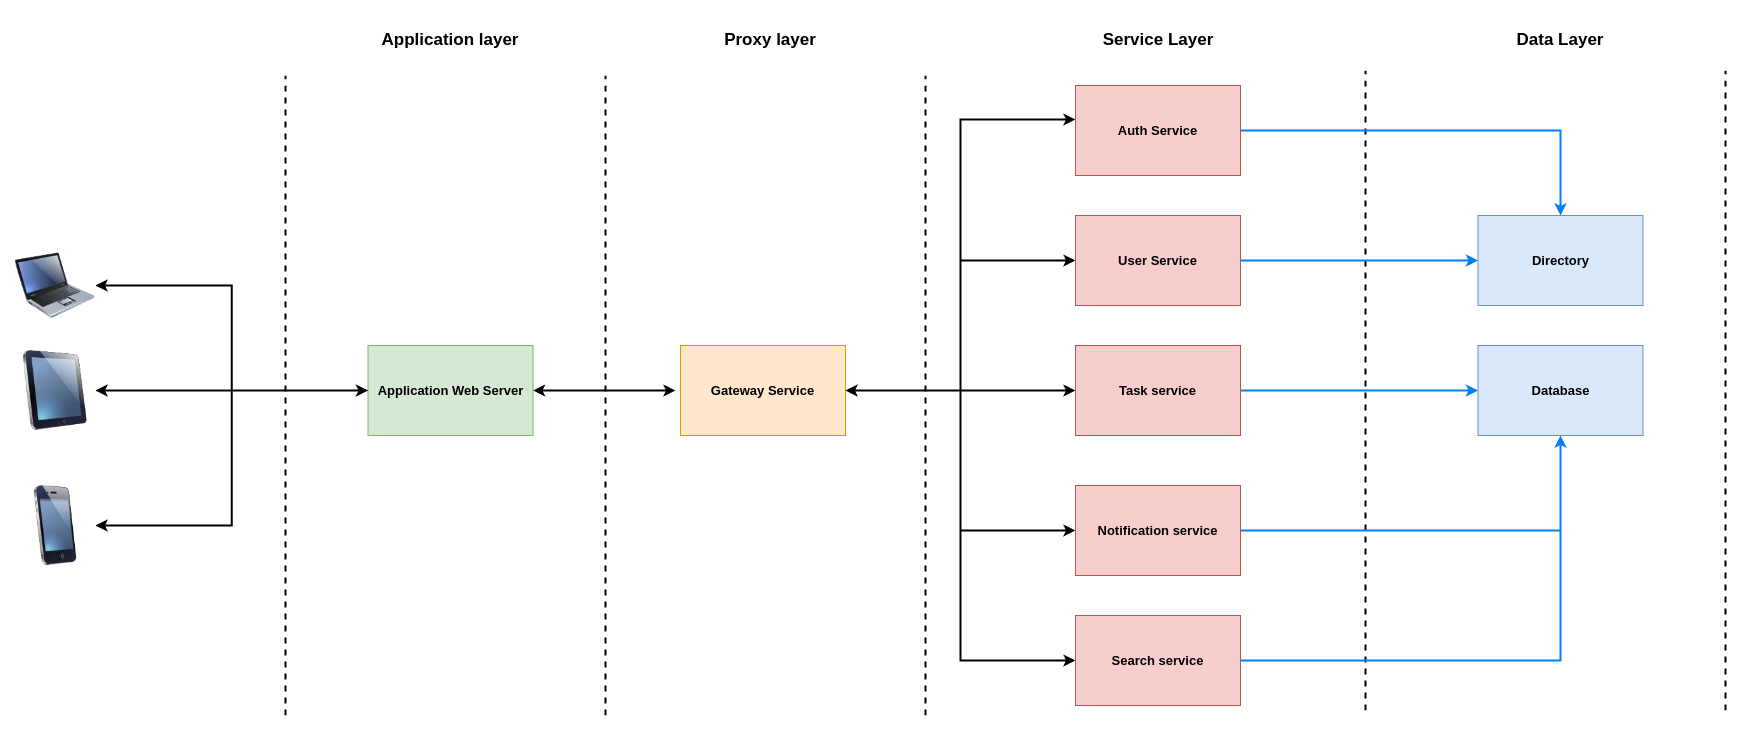

The diagram above was exported from draw.io. Its source (the exported page's mxGraphModel, read from the mxfile embedded in the PNG):
<mxGraphModel dx="2831" dy="1203" grid="1" gridSize="10" guides="1" tooltips="1" connect="1" arrows="1" fold="1" page="1" pageScale="1" pageWidth="827" pageHeight="1169" math="0" shadow="0">
  <root>
    <mxCell id="0" />
    <mxCell id="1" parent="0" />
    <mxCell id="2h6EaC2ytH0qZjRIHyNV-2" value="" style="endArrow=none;dashed=1;html=1;rounded=0;strokeWidth=2;" parent="1" edge="1">
      <mxGeometry width="50" height="50" relative="1" as="geometry">
        <mxPoint x="120" y="880" as="sourcePoint" />
        <mxPoint x="120" y="240" as="targetPoint" />
      </mxGeometry>
    </mxCell>
    <mxCell id="2h6EaC2ytH0qZjRIHyNV-3" value="Application layer" style="text;html=1;align=center;verticalAlign=middle;whiteSpace=wrap;rounded=0;fontStyle=1;fontSize=17;" parent="1" vertex="1">
      <mxGeometry x="-110" y="180" width="150" height="50" as="geometry" />
    </mxCell>
    <mxCell id="2h6EaC2ytH0qZjRIHyNV-4" value="" style="endArrow=none;dashed=1;html=1;rounded=0;strokeWidth=2;" parent="1" edge="1">
      <mxGeometry width="50" height="50" relative="1" as="geometry">
        <mxPoint x="-200" y="880" as="sourcePoint" />
        <mxPoint x="-200" y="240" as="targetPoint" />
      </mxGeometry>
    </mxCell>
    <mxCell id="2h6EaC2ytH0qZjRIHyNV-10" style="edgeStyle=orthogonalEdgeStyle;rounded=0;orthogonalLoop=1;jettySize=auto;html=1;strokeWidth=2;startArrow=classic;startFill=1;" parent="1" source="2h6EaC2ytH0qZjRIHyNV-6" edge="1">
      <mxGeometry relative="1" as="geometry">
        <mxPoint x="190" y="555" as="targetPoint" />
      </mxGeometry>
    </mxCell>
    <mxCell id="2h6EaC2ytH0qZjRIHyNV-6" value="Application Web Server" style="rounded=0;whiteSpace=wrap;html=1;fontStyle=1;fontSize=13;fillColor=#d5e8d4;strokeColor=#82b366;" parent="1" vertex="1">
      <mxGeometry x="-117.5" y="510" width="165" height="90" as="geometry" />
    </mxCell>
    <mxCell id="2h6EaC2ytH0qZjRIHyNV-7" value="" style="endArrow=none;dashed=1;html=1;rounded=0;strokeWidth=2;" parent="1" edge="1">
      <mxGeometry width="50" height="50" relative="1" as="geometry">
        <mxPoint x="440" y="880" as="sourcePoint" />
        <mxPoint x="440" y="240" as="targetPoint" />
      </mxGeometry>
    </mxCell>
    <mxCell id="2h6EaC2ytH0qZjRIHyNV-8" value="Proxy layer" style="text;html=1;align=center;verticalAlign=middle;whiteSpace=wrap;rounded=0;fontStyle=1;fontSize=17;" parent="1" vertex="1">
      <mxGeometry x="210" y="180" width="150" height="50" as="geometry" />
    </mxCell>
    <mxCell id="2h6EaC2ytH0qZjRIHyNV-25" style="edgeStyle=orthogonalEdgeStyle;rounded=0;orthogonalLoop=1;jettySize=auto;html=1;entryX=0;entryY=0.5;entryDx=0;entryDy=0;startArrow=classic;startFill=1;strokeWidth=2;" parent="1" source="2h6EaC2ytH0qZjRIHyNV-9" target="2h6EaC2ytH0qZjRIHyNV-20" edge="1">
      <mxGeometry relative="1" as="geometry" />
    </mxCell>
    <mxCell id="2h6EaC2ytH0qZjRIHyNV-26" style="edgeStyle=orthogonalEdgeStyle;rounded=0;orthogonalLoop=1;jettySize=auto;html=1;entryX=0;entryY=0.5;entryDx=0;entryDy=0;startArrow=classic;startFill=1;strokeWidth=2;" parent="1" source="2h6EaC2ytH0qZjRIHyNV-9" target="2h6EaC2ytH0qZjRIHyNV-21" edge="1">
      <mxGeometry relative="1" as="geometry" />
    </mxCell>
    <mxCell id="2h6EaC2ytH0qZjRIHyNV-27" style="edgeStyle=orthogonalEdgeStyle;rounded=0;orthogonalLoop=1;jettySize=auto;html=1;entryX=0;entryY=0.5;entryDx=0;entryDy=0;startArrow=classic;startFill=1;strokeWidth=2;" parent="1" source="2h6EaC2ytH0qZjRIHyNV-9" target="2h6EaC2ytH0qZjRIHyNV-22" edge="1">
      <mxGeometry relative="1" as="geometry" />
    </mxCell>
    <mxCell id="2h6EaC2ytH0qZjRIHyNV-28" style="edgeStyle=orthogonalEdgeStyle;rounded=0;orthogonalLoop=1;jettySize=auto;html=1;entryX=0;entryY=0.5;entryDx=0;entryDy=0;strokeWidth=2;startArrow=classic;startFill=1;" parent="1" source="2h6EaC2ytH0qZjRIHyNV-9" target="2h6EaC2ytH0qZjRIHyNV-23" edge="1">
      <mxGeometry relative="1" as="geometry" />
    </mxCell>
    <mxCell id="2h6EaC2ytH0qZjRIHyNV-9" value="Gateway Service" style="rounded=0;whiteSpace=wrap;html=1;fontStyle=1;fontSize=13;fillColor=#ffe6cc;strokeColor=#d79b00;" parent="1" vertex="1">
      <mxGeometry x="195" y="510" width="165" height="90" as="geometry" />
    </mxCell>
    <mxCell id="2h6EaC2ytH0qZjRIHyNV-14" style="edgeStyle=orthogonalEdgeStyle;rounded=0;orthogonalLoop=1;jettySize=auto;html=1;entryX=0;entryY=0.5;entryDx=0;entryDy=0;strokeWidth=2;startArrow=classic;startFill=1;" parent="1" source="2h6EaC2ytH0qZjRIHyNV-11" target="2h6EaC2ytH0qZjRIHyNV-6" edge="1">
      <mxGeometry relative="1" as="geometry" />
    </mxCell>
    <mxCell id="2h6EaC2ytH0qZjRIHyNV-11" value="" style="image;html=1;image=img/lib/clip_art/computers/Laptop_128x128.png" parent="1" vertex="1">
      <mxGeometry x="-470" y="410" width="80" height="80" as="geometry" />
    </mxCell>
    <mxCell id="2h6EaC2ytH0qZjRIHyNV-15" style="edgeStyle=orthogonalEdgeStyle;rounded=0;orthogonalLoop=1;jettySize=auto;html=1;entryX=0;entryY=0.5;entryDx=0;entryDy=0;strokeWidth=2;startArrow=classic;startFill=1;" parent="1" source="2h6EaC2ytH0qZjRIHyNV-12" target="2h6EaC2ytH0qZjRIHyNV-6" edge="1">
      <mxGeometry relative="1" as="geometry" />
    </mxCell>
    <mxCell id="2h6EaC2ytH0qZjRIHyNV-12" value="" style="image;html=1;image=img/lib/clip_art/computers/iPad_128x128.png" parent="1" vertex="1">
      <mxGeometry x="-470" y="515" width="80" height="80" as="geometry" />
    </mxCell>
    <mxCell id="2h6EaC2ytH0qZjRIHyNV-16" style="edgeStyle=orthogonalEdgeStyle;rounded=0;orthogonalLoop=1;jettySize=auto;html=1;entryX=0;entryY=0.5;entryDx=0;entryDy=0;strokeWidth=2;startArrow=classic;startFill=1;" parent="1" source="2h6EaC2ytH0qZjRIHyNV-13" target="2h6EaC2ytH0qZjRIHyNV-6" edge="1">
      <mxGeometry relative="1" as="geometry" />
    </mxCell>
    <mxCell id="2h6EaC2ytH0qZjRIHyNV-13" value="" style="image;html=1;image=img/lib/clip_art/telecommunication/iPhone_128x128.png" parent="1" vertex="1">
      <mxGeometry x="-470" y="650" width="80" height="80" as="geometry" />
    </mxCell>
    <mxCell id="2h6EaC2ytH0qZjRIHyNV-17" value="Service Layer" style="text;html=1;align=center;verticalAlign=middle;whiteSpace=wrap;rounded=0;fontStyle=1;fontSize=17;" parent="1" vertex="1">
      <mxGeometry x="597.5" y="180" width="150" height="50" as="geometry" />
    </mxCell>
    <mxCell id="2h6EaC2ytH0qZjRIHyNV-18" value="" style="endArrow=none;dashed=1;html=1;rounded=0;strokeWidth=2;" parent="1" edge="1">
      <mxGeometry width="50" height="50" relative="1" as="geometry">
        <mxPoint x="880" y="875" as="sourcePoint" />
        <mxPoint x="880" y="235" as="targetPoint" />
      </mxGeometry>
    </mxCell>
    <mxCell id="cp253VA5Pd85FIzhzZjB-2" style="edgeStyle=orthogonalEdgeStyle;rounded=0;orthogonalLoop=1;jettySize=auto;html=1;entryX=0.5;entryY=0;entryDx=0;entryDy=0;strokeWidth=2;strokeColor=#007FFF;" edge="1" parent="1" source="2h6EaC2ytH0qZjRIHyNV-19" target="cp253VA5Pd85FIzhzZjB-1">
      <mxGeometry relative="1" as="geometry" />
    </mxCell>
    <mxCell id="2h6EaC2ytH0qZjRIHyNV-19" value="Auth Service" style="rounded=0;whiteSpace=wrap;html=1;fontStyle=1;fontSize=13;fillColor=#f8cecc;strokeColor=#b85450;" parent="1" vertex="1">
      <mxGeometry x="590" y="250" width="165" height="90" as="geometry" />
    </mxCell>
    <mxCell id="cp253VA5Pd85FIzhzZjB-5" style="edgeStyle=orthogonalEdgeStyle;rounded=0;orthogonalLoop=1;jettySize=auto;html=1;entryX=0;entryY=0.5;entryDx=0;entryDy=0;strokeWidth=2;strokeColor=#007FFF;" edge="1" parent="1" source="2h6EaC2ytH0qZjRIHyNV-20" target="cp253VA5Pd85FIzhzZjB-1">
      <mxGeometry relative="1" as="geometry" />
    </mxCell>
    <mxCell id="2h6EaC2ytH0qZjRIHyNV-20" value="User Service" style="rounded=0;whiteSpace=wrap;html=1;fontStyle=1;fontSize=13;fillColor=#f8cecc;strokeColor=#b85450;" parent="1" vertex="1">
      <mxGeometry x="590" y="380" width="165" height="90" as="geometry" />
    </mxCell>
    <mxCell id="cp253VA5Pd85FIzhzZjB-4" style="edgeStyle=orthogonalEdgeStyle;rounded=0;orthogonalLoop=1;jettySize=auto;html=1;entryX=0;entryY=0.5;entryDx=0;entryDy=0;strokeColor=#007FFF;strokeWidth=2;" edge="1" parent="1" source="2h6EaC2ytH0qZjRIHyNV-21" target="2h6EaC2ytH0qZjRIHyNV-34">
      <mxGeometry relative="1" as="geometry" />
    </mxCell>
    <mxCell id="2h6EaC2ytH0qZjRIHyNV-21" value="Task service" style="rounded=0;whiteSpace=wrap;html=1;fontStyle=1;fontSize=13;fillColor=#f8cecc;strokeColor=#b85450;" parent="1" vertex="1">
      <mxGeometry x="590" y="510" width="165" height="90" as="geometry" />
    </mxCell>
    <mxCell id="cp253VA5Pd85FIzhzZjB-6" style="edgeStyle=orthogonalEdgeStyle;rounded=0;orthogonalLoop=1;jettySize=auto;html=1;entryX=0.5;entryY=1;entryDx=0;entryDy=0;strokeColor=#007FFF;strokeWidth=2;" edge="1" parent="1" source="2h6EaC2ytH0qZjRIHyNV-22" target="2h6EaC2ytH0qZjRIHyNV-34">
      <mxGeometry relative="1" as="geometry" />
    </mxCell>
    <mxCell id="2h6EaC2ytH0qZjRIHyNV-22" value="Notification service" style="rounded=0;whiteSpace=wrap;html=1;fontStyle=1;fontSize=13;fillColor=#f8cecc;strokeColor=#b85450;" parent="1" vertex="1">
      <mxGeometry x="590" y="650" width="165" height="90" as="geometry" />
    </mxCell>
    <mxCell id="2h6EaC2ytH0qZjRIHyNV-39" style="edgeStyle=orthogonalEdgeStyle;rounded=0;orthogonalLoop=1;jettySize=auto;html=1;entryX=0.5;entryY=1;entryDx=0;entryDy=0;strokeColor=#007FFF;strokeWidth=2;" parent="1" source="2h6EaC2ytH0qZjRIHyNV-23" target="2h6EaC2ytH0qZjRIHyNV-34" edge="1">
      <mxGeometry relative="1" as="geometry" />
    </mxCell>
    <mxCell id="2h6EaC2ytH0qZjRIHyNV-23" value="Search service" style="rounded=0;whiteSpace=wrap;html=1;fontStyle=1;fontSize=13;fillColor=#f8cecc;strokeColor=#b85450;" parent="1" vertex="1">
      <mxGeometry x="590" y="780" width="165" height="90" as="geometry" />
    </mxCell>
    <mxCell id="2h6EaC2ytH0qZjRIHyNV-24" style="edgeStyle=orthogonalEdgeStyle;rounded=0;orthogonalLoop=1;jettySize=auto;html=1;entryX=0;entryY=0.378;entryDx=0;entryDy=0;entryPerimeter=0;startArrow=classic;startFill=1;strokeWidth=2;" parent="1" source="2h6EaC2ytH0qZjRIHyNV-9" target="2h6EaC2ytH0qZjRIHyNV-19" edge="1">
      <mxGeometry relative="1" as="geometry" />
    </mxCell>
    <mxCell id="2h6EaC2ytH0qZjRIHyNV-32" value="Data Layer" style="text;html=1;align=center;verticalAlign=middle;whiteSpace=wrap;rounded=0;fontStyle=1;fontSize=17;" parent="1" vertex="1">
      <mxGeometry x="1000" y="180" width="150" height="50" as="geometry" />
    </mxCell>
    <mxCell id="2h6EaC2ytH0qZjRIHyNV-33" value="" style="endArrow=none;dashed=1;html=1;rounded=0;strokeWidth=2;" parent="1" edge="1">
      <mxGeometry width="50" height="50" relative="1" as="geometry">
        <mxPoint x="1240" y="875" as="sourcePoint" />
        <mxPoint x="1240" y="235" as="targetPoint" />
      </mxGeometry>
    </mxCell>
    <mxCell id="2h6EaC2ytH0qZjRIHyNV-34" value="Database" style="rounded=0;whiteSpace=wrap;html=1;fontStyle=1;fontSize=13;fillColor=#dae8fc;strokeColor=#6c8ebf;" parent="1" vertex="1">
      <mxGeometry x="992.5" y="510" width="165" height="90" as="geometry" />
    </mxCell>
    <mxCell id="cp253VA5Pd85FIzhzZjB-1" value="Directory" style="rounded=0;whiteSpace=wrap;html=1;fontStyle=1;fontSize=13;fillColor=#dae8fc;strokeColor=#6c8ebf;" vertex="1" parent="1">
      <mxGeometry x="992.5" y="380" width="165" height="90" as="geometry" />
    </mxCell>
  </root>
</mxGraphModel>